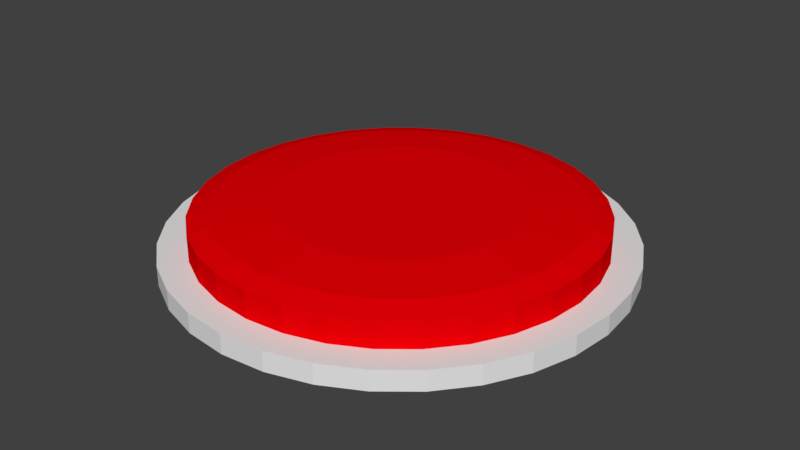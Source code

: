 # Source: pressurePlate.blend  (saved by Blender 2.81.16; exported with 4.5.12 LTS)
import bpy
from mathutils import Matrix  # noqa: F401  (used for matrix-valued properties, if any)

bpy.ops.wm.read_factory_settings(use_empty=True)
scene = bpy.context.scene
scene.name = 'Scene'

# ---- collections
col_collection_1 = bpy.data.collections.new('Collection 1'); scene.collection.children.link(col_collection_1)

# ---- materials (node trees are filled in below, after node groups)
mat_material_002 = bpy.data.materials.new('Material.002')
mat_material_002.alpha_threshold = 0.0
mat_material_002.use_transparent_shadow = False
mat_material_002.roughness = 0.5
mat_material_001 = bpy.data.materials.new('Material.001')
mat_material_001.alpha_threshold = 0.0
mat_material_001.use_transparent_shadow = False
mat_material_001.diffuse_color = (0.8, 0.0, 0.001762, 1.0)
mat_material_001.roughness = 0.5

# ---- material node trees

# ---- world
world_world = bpy.data.worlds.new('World'); scene.world = world_world
world_world.color = (0.05088, 0.05088, 0.05088)
world_world.use_sun_shadow = False
world_world.sun_shadow_jitter_overblur = 0.0
world_world.cycles.sampling_method = 'MANUAL'

# ---- meshes
me_cylinder_003 = bpy.data.meshes.new('Cylinder.003')
me_cylinder_003.from_pydata([(0.0, 1.0, -0.01098), (-4.831e-08, 0.8735, 0.07781), (0.1951, 0.9808, -0.01098), (0.1704, 0.8567, 0.07781), (0.3827, 0.9239, -0.01098), (0.3343, 0.807, 0.07781), (0.5556, 0.8315, -0.01098), (0.4853, 0.7263, 0.07781), (0.7071, 0.7071, -0.01098), (0.6176, 0.6176, 0.07781), (0.8315, 0.5556, -0.01098), (0.7263, 0.4853, 0.07781), (0.9239, 0.3827, -0.01098), (0.807, 0.3343, 0.07781), (0.9808, 0.1951, -0.01098), (0.8567, 0.1704, 0.07781), (1.0, 7.55e-08, -0.01098), (0.8735, 5.608e-08, 0.07781), (0.9808, -0.1951, -0.01098), (0.8567, -0.1704, 0.07781), (0.9239, -0.3827, -0.01098), (0.807, -0.3343, 0.07781), (0.8315, -0.5556, -0.01098), (0.7263, -0.4853, 0.07781), (0.7071, -0.7071, -0.01098), (0.6176, -0.6176, 0.07781), (0.5556, -0.8315, -0.01098), (0.4853, -0.7263, 0.07781), (0.3827, -0.9239, -0.01098), (0.3343, -0.807, 0.07781), (0.1951, -0.9808, -0.01098), (0.1704, -0.8567, 0.07781), (-3.258e-07, -1.0, -0.01098), (-2.87e-07, -0.8735, 0.07781), (-0.1951, -0.9808, -0.01098), (-0.1704, -0.8567, 0.07781), (-0.3827, -0.9239, -0.01098), (-0.3343, -0.807, 0.07781), (-0.5556, -0.8315, -0.01098), (-0.4853, -0.7263, 0.07781), (-0.7071, -0.7071, -0.01098), (-0.6176, -0.6176, 0.07781), (-0.8315, -0.5556, -0.01098), (-0.7263, -0.4853, 0.07781), (-0.9239, -0.3827, -0.01098), (-0.807, -0.3343, 0.07781), (-0.9808, -0.1951, -0.01098), (-0.8567, -0.1704, 0.07781), (-1.0, 9.656e-07, -0.01098), (-0.8735, 8.5e-07, 0.07781), (-0.9808, 0.1951, -0.01098), (-0.8567, 0.1704, 0.07781), (-0.9239, 0.3827, -0.01098), (-0.807, 0.3343, 0.07781), (-0.8315, 0.5556, -0.01098), (-0.7263, 0.4853, 0.07781), (-0.7071, 0.7071, -0.01098), (-0.6176, 0.6176, 0.07781), (-0.5556, 0.8315, -0.01098), (-0.4853, 0.7263, 0.07781), (-0.3827, 0.9239, -0.01098), (-0.3343, 0.807, 0.07781), (-0.1951, 0.9808, -0.01098), (-0.1704, 0.8567, 0.07781), (0.1951, 0.9808, 0.07781), (0.0, 1.0, 0.07781), (0.3827, 0.9239, 0.07781), (0.5556, 0.8315, 0.07781), (0.7071, 0.7071, 0.07781), (0.8315, 0.5556, 0.07781), (0.9239, 0.3827, 0.07781), (0.9808, 0.1951, 0.07781), (1.0, 7.55e-08, 0.07781), (0.9808, -0.1951, 0.07781), (0.9239, -0.3827, 0.07781), (0.8315, -0.5556, 0.07781), (0.7071, -0.7071, 0.07781), (0.5556, -0.8315, 0.07781), (0.3827, -0.9239, 0.07781), (0.1951, -0.9808, 0.07781), (-3.258e-07, -1.0, 0.07781), (-0.1951, -0.9808, 0.07781), (-0.3827, -0.9239, 0.07781), (-0.5556, -0.8315, 0.07781), (-0.7071, -0.7071, 0.07781), (-0.8315, -0.5556, 0.07781), (-0.9239, -0.3827, 0.07781), (-0.9808, -0.1951, 0.07781), (-1.0, 9.656e-07, 0.07781), (-0.9808, 0.1951, 0.07781), (-0.9239, 0.3827, 0.07781), (-0.8315, 0.5556, 0.07781), (-0.7071, 0.7071, 0.07781), (-0.5556, 0.8315, 0.07781), (-0.3827, 0.9239, 0.07781), (-0.1951, 0.9808, 0.07781)], [], [(0, 65, 64, 2), (2, 64, 66, 4), (4, 66, 67, 6), (6, 67, 68, 8), (8, 68, 69, 10), (10, 69, 70, 12), (12, 70, 71, 14), (14, 71, 72, 16), (16, 72, 73, 18), (18, 73, 74, 20), (20, 74, 75, 22), (22, 75, 76, 24), (24, 76, 77, 26), (26, 77, 78, 28), (28, 78, 79, 30), (30, 79, 80, 32), (32, 80, 81, 34), (34, 81, 82, 36), (36, 82, 83, 38), (38, 83, 84, 40), (40, 84, 85, 42), (42, 85, 86, 44), (44, 86, 87, 46), (46, 87, 88, 48), (48, 88, 89, 50), (50, 89, 90, 52), (52, 90, 91, 54), (54, 91, 92, 56), (56, 92, 93, 58), (58, 93, 94, 60), (60, 94, 95, 62), (62, 95, 65, 0), (0, 2, 4, 6, 8, 10, 12, 14, 16, 18, 20, 22, 24, 26, 28, 30, 32, 34, 36, 38, 40, 42, 44, 46, 48, 50, 52, 54, 56, 58, 60, 62), (1, 3, 64, 65), (3, 5, 66, 64), (5, 7, 67, 66), (7, 9, 68, 67), (9, 11, 69, 68), (11, 13, 70, 69), (13, 15, 71, 70), (15, 17, 72, 71), (17, 19, 73, 72), (19, 21, 74, 73), (21, 23, 75, 74), (23, 25, 76, 75), (25, 27, 77, 76), (27, 29, 78, 77), (29, 31, 79, 78), (31, 33, 80, 79), (33, 35, 81, 80), (35, 37, 82, 81), (37, 39, 83, 82), (39, 41, 84, 83), (41, 43, 85, 84), (43, 45, 86, 85), (45, 47, 87, 86), (47, 49, 88, 87), (49, 51, 89, 88), (51, 53, 90, 89), (53, 55, 91, 90), (55, 57, 92, 91), (57, 59, 93, 92), (59, 61, 94, 93), (61, 63, 95, 94), (63, 1, 65, 95)])
me_cylinder_003.materials.append(mat_material_002)
me_cylinder_003.use_remesh_preserve_volume = False
me_cylinder_003.use_remesh_preserve_attributes = False
me_cylinder_003.use_mirror_vertex_groups = False
me_cylinder_003.update()
me_cylinder_001 = bpy.data.meshes.new('Cylinder.001')
me_cylinder_001.from_pydata([(-4.831e-08, 0.8735, 0.07781), (0.1704, 0.8567, 0.07781), (0.3343, 0.807, 0.07781), (0.4853, 0.7263, 0.07781), (0.6176, 0.6176, 0.07781), (0.7263, 0.4853, 0.07781), (0.807, 0.3343, 0.07781), (0.8567, 0.1704, 0.07781), (0.8735, 5.608e-08, 0.07781), (0.8567, -0.1704, 0.07781), (0.807, -0.3343, 0.07781), (0.7263, -0.4853, 0.07781), (0.6176, -0.6176, 0.07781), (0.4853, -0.7263, 0.07781), (0.3343, -0.807, 0.07781), (0.1704, -0.8567, 0.07781), (-2.87e-07, -0.8735, 0.07781), (-0.1704, -0.8567, 0.07781), (-0.3343, -0.807, 0.07781), (-0.4853, -0.7263, 0.07781), (-0.6176, -0.6176, 0.07781), (-0.7263, -0.4853, 0.07781), (-0.807, -0.3343, 0.07781), (-0.8567, -0.1704, 0.07781), (-0.8735, 8.5e-07, 0.07781), (-0.8567, 0.1704, 0.07781), (-0.807, 0.3343, 0.07781), (-0.7263, 0.4853, 0.07781), (-0.6176, 0.6176, 0.07781), (-0.4853, 0.7263, 0.07781), (-0.3343, 0.807, 0.07781), (-0.1704, 0.8567, 0.07781), (0.1035, 0.5202, 0.2446), (-7.065e-08, 0.5304, 0.2446), (0.203, 0.49, 0.2446), (0.2947, 0.441, 0.2446), (0.375, 0.375, 0.2446), (0.441, 0.2947, 0.2446), (0.49, 0.203, 0.2446), (0.5202, 0.1035, 0.2446), (0.5304, 9.253e-08, 0.2446), (0.5202, -0.1035, 0.2446), (0.49, -0.203, 0.2446), (0.441, -0.2947, 0.2446), (0.375, -0.375, 0.2446), (0.2947, -0.441, 0.2446), (0.203, -0.49, 0.2446), (0.1035, -0.5202, 0.2446), (-1.499e-07, -0.5304, 0.2446), (-0.1035, -0.5202, 0.2446), (-0.203, -0.49, 0.2446), (-0.2947, -0.441, 0.2446), (-0.375, -0.375, 0.2446), (-0.441, -0.2947, 0.2446), (-0.49, -0.203, 0.2446), (-0.5202, -0.1035, 0.2446), (-0.5304, 5.699e-07, 0.2446), (-0.5202, 0.1035, 0.2446), (-0.49, 0.203, 0.2446), (-0.441, 0.2947, 0.2446), (-0.375, 0.375, 0.2446), (-0.2947, 0.441, 0.2446), (-0.203, 0.49, 0.2446), (-0.1035, 0.5202, 0.2446), (0.1704, 0.8567, 0.1977), (-4.782e-08, 0.8735, 0.1977), (0.3343, 0.807, 0.1977), (0.4853, 0.7263, 0.1977), (0.6176, 0.6176, 0.1977), (0.7263, 0.4853, 0.1977), (0.807, 0.3343, 0.1977), (0.8567, 0.1704, 0.1977), (0.8735, 5.608e-08, 0.1977), (0.8567, -0.1704, 0.1977), (0.807, -0.3343, 0.1977), (0.7263, -0.4853, 0.1977), (0.6176, -0.6176, 0.1977), (0.4853, -0.7263, 0.1977), (0.3343, -0.807, 0.1977), (0.1704, -0.8567, 0.1977), (-2.865e-07, -0.8735, 0.1977), (-0.1704, -0.8567, 0.1977), (-0.3343, -0.807, 0.1977), (-0.4853, -0.7263, 0.1977), (-0.6176, -0.6176, 0.1977), (-0.7263, -0.4853, 0.1977), (-0.807, -0.3343, 0.1977), (-0.8567, -0.1704, 0.1977), (-0.8735, 8.5e-07, 0.1977), (-0.8567, 0.1704, 0.1977), (-0.807, 0.3343, 0.1977), (-0.7263, 0.4853, 0.1977), (-0.6176, 0.6176, 0.1977), (-0.4853, 0.7263, 0.1977), (-0.3343, 0.807, 0.1977), (-0.1704, 0.8567, 0.1977), (0.1518, 0.7633, 0.2241), (-7.456e-08, 0.7782, 0.2241), (0.2978, 0.719, 0.2241), (0.4324, 0.6471, 0.2241), (0.5503, 0.5503, 0.2241), (0.6471, 0.4324, 0.2241), (0.719, 0.2978, 0.2241), (0.7633, 0.1518, 0.2241), (0.7782, 5.643e-08, 0.2241), (0.7633, -0.1518, 0.2241), (0.719, -0.2978, 0.2241), (0.6471, -0.4324, 0.2241), (0.5503, -0.5503, 0.2241), (0.4324, -0.6471, 0.2241), (0.2978, -0.719, 0.2241), (0.1518, -0.7633, 0.2241), (-2.53e-07, -0.7782, 0.2241), (-0.1518, -0.7633, 0.2241), (-0.2978, -0.719, 0.2241), (-0.4324, -0.6471, 0.2241), (-0.5503, -0.5503, 0.2241), (-0.6471, -0.4324, 0.2241), (-0.719, -0.2978, 0.2241), (-0.7633, -0.1518, 0.2241), (-0.7782, 7.662e-07, 0.2241), (-0.7633, 0.1518, 0.2241), (-0.719, 0.2978, 0.2241), (-0.6471, 0.4324, 0.2241), (-0.5503, 0.5503, 0.2241), (-0.4324, 0.6471, 0.2241), (-0.2978, 0.719, 0.2241), (-0.1518, 0.7633, 0.2241)], [], [(21, 20, 84, 85), (32, 33, 63, 62, 61, 60, 59, 58, 57, 56, 55, 54, 53, 52, 51, 50, 49, 48, 47, 46, 45, 44, 43, 42, 41, 40, 39, 38, 37, 36, 35, 34), (8, 7, 71, 72), (22, 21, 85, 86), (9, 8, 72, 73), (23, 22, 86, 87), (10, 9, 73, 74), (24, 23, 87, 88), (11, 10, 74, 75), (25, 24, 88, 89), (12, 11, 75, 76), (26, 25, 89, 90), (13, 12, 76, 77), (27, 26, 90, 91), (14, 13, 77, 78), (1, 0, 65, 64), (28, 27, 91, 92), (15, 14, 78, 79), (2, 1, 64, 66), (29, 28, 92, 93), (16, 15, 79, 80), (3, 2, 66, 67), (30, 29, 93, 94), (17, 16, 80, 81), (4, 3, 67, 68), (31, 30, 94, 95), (18, 17, 81, 82), (5, 4, 68, 69), (0, 31, 95, 65), (19, 18, 82, 83), (6, 5, 69, 70), (20, 19, 83, 84), (7, 6, 70, 71), (97, 96, 64, 65), (96, 98, 66, 64), (98, 99, 67, 66), (99, 100, 68, 67), (100, 101, 69, 68), (101, 102, 70, 69), (102, 103, 71, 70), (103, 104, 72, 71), (104, 105, 73, 72), (105, 106, 74, 73), (106, 107, 75, 74), (107, 108, 76, 75), (108, 109, 77, 76), (109, 110, 78, 77), (110, 111, 79, 78), (111, 112, 80, 79), (112, 113, 81, 80), (113, 114, 82, 81), (114, 115, 83, 82), (115, 116, 84, 83), (116, 117, 85, 84), (117, 118, 86, 85), (118, 119, 87, 86), (119, 120, 88, 87), (120, 121, 89, 88), (121, 122, 90, 89), (122, 123, 91, 90), (123, 124, 92, 91), (124, 125, 93, 92), (125, 126, 94, 93), (126, 127, 95, 94), (127, 97, 65, 95), (33, 32, 96, 97), (32, 34, 98, 96), (34, 35, 99, 98), (35, 36, 100, 99), (36, 37, 101, 100), (37, 38, 102, 101), (38, 39, 103, 102), (39, 40, 104, 103), (40, 41, 105, 104), (41, 42, 106, 105), (42, 43, 107, 106), (43, 44, 108, 107), (44, 45, 109, 108), (45, 46, 110, 109), (46, 47, 111, 110), (47, 48, 112, 111), (48, 49, 113, 112), (49, 50, 114, 113), (50, 51, 115, 114), (51, 52, 116, 115), (52, 53, 117, 116), (53, 54, 118, 117), (54, 55, 119, 118), (55, 56, 120, 119), (56, 57, 121, 120), (57, 58, 122, 121), (58, 59, 123, 122), (59, 60, 124, 123), (60, 61, 125, 124), (61, 62, 126, 125), (62, 63, 127, 126), (63, 33, 97, 127)])
me_cylinder_001.materials.append(mat_material_001)
me_cylinder_001.use_remesh_preserve_volume = False
me_cylinder_001.use_remesh_preserve_attributes = False
me_cylinder_001.use_mirror_vertex_groups = False
me_cylinder_001.update()

# ---- objects
ob_cylinder_001 = bpy.data.objects.new('Cylinder.001', me_cylinder_003)
ob_cylinder = bpy.data.objects.new('Cylinder', me_cylinder_001)

# ---- transforms, parenting, visibility, modifiers, constraints
ob_cylinder_001.location = (0.0, 0.0, 0.0)
ob_cylinder_001.lineart.crease_threshold = 0.0
_vg = ob_cylinder_001.vertex_groups.new(name='Bone')
for _i, _w in zip([0, 1, 2, 3, 4, 5, 6, 7, 8, 9, 10, 11, 12, 13, 14, 15, 16, 17, 18, 19, 20, 21, 22, 23, 24, 25, 26, 27, 28, 29, 30, 31, 32, 33, 34, 35, 36, 37, 38, 39, 40, 41, 42, 43, 44, 45, 46, 47, 48, 49, 50, 51, 52, 53, 54, 55, 56, 57, 58, 59, 60, 61, 62, 63, 64, 65, 66, 67, 68, 69, 70, 71, 72, 73, 74, 75, 76, 77, 78, 79, 80, 81, 82, 83, 84, 85, 86, 87, 88, 89, 90, 91, 92, 93, 94, 95], [0.0, 0.0, 0.0, 0.0, 0.0, 0.0, 0.0, 0.0, 0.0, 0.0, 0.0, 0.0, 0.0, 0.0, 0.0, 0.0, 0.0, 0.0, 0.0, 0.0, 0.0, 0.0, 0.0, 0.0, 0.0, 0.0, 0.0, 0.0, 0.0, 0.0, 0.0, 0.0, 0.0, 0.0, 0.0, 0.0, 0.0, 0.0, 0.0, 0.0, 0.0, 0.0, 0.0, 0.0, 0.0, 0.0, 0.0, 0.0, 0.0, 0.0, 0.0, 0.0, 0.0, 0.0, 0.0, 0.0, 0.0, 0.0, 0.0, 0.0, 0.0, 0.0, 0.0, 0.0, 0.0, 0.0, 0.0, 0.0, 0.0, 0.0, 0.0, 0.0, 0.0, 0.0, 0.0, 0.0, 0.0, 0.0, 0.0, 0.0, 0.0, 0.0, 0.0, 0.0, 0.0, 0.0, 0.0, 0.0, 0.0, 0.0, 0.0, 0.0, 0.0, 0.0, 0.0, 0.0]): _vg.add([_i], _w, 'REPLACE')
_vg = ob_cylinder_001.vertex_groups.new(name='Bone.001')
for _i, _w in zip([0, 1, 2, 3, 4, 5, 6, 7, 8, 9, 10, 11, 12, 13, 14, 15, 16, 17, 18, 19, 20, 21, 22, 23, 24, 25, 26, 27, 28, 29, 30, 31, 32, 33, 34, 35, 36, 37, 38, 39, 40, 41, 42, 43, 44, 45, 46, 47, 48, 49, 50, 51, 52, 53, 54, 55, 56, 57, 58, 59, 60, 61, 62, 63, 64, 65, 66, 67, 68, 69, 70, 71, 72, 73, 74, 75, 76, 77, 78, 79, 80, 81, 82, 83, 84, 85, 86, 87, 88, 89, 90, 91, 92, 93, 94, 95], [0.0, 0.0, 0.0, 0.0, 0.0, 0.0, 0.0, 0.0, 0.0, 0.0, 0.0, 0.0, 0.0, 0.0, 0.0, 0.0, 0.0, 0.0, 0.0, 0.0, 0.0, 0.0, 0.0, 0.0, 0.0, 0.0, 0.0, 0.0, 0.0, 0.0, 0.0, 0.0, 0.0, 0.0, 0.0, 0.0, 0.0, 0.1466, 0.0, 1.0, 0.0, 0.2989, 0.0, 0.0, 0.0, 0.0, 0.0, 0.0, 0.0, 0.0, 0.0, 0.0, 0.0, 0.0, 0.0, 1.0, 0.0, 1.0, 0.0, 1.0, 0.0, 0.01489, 0.0, 0.0, 0.0, 0.0, 0.0, 0.0, 0.0, 0.0, 0.0, 0.0, 0.0, 0.0, 0.0, 0.0, 0.0, 0.0, 0.0, 0.0, 0.0, 0.0, 0.0, 0.0, 0.0, 0.0, 0.0, 0.0, 0.0, 0.0, 0.0, 0.0, 0.0, 0.0, 0.0, 0.0]): _vg.add([_i], _w, 'REPLACE')
_m = ob_cylinder_001.modifiers.new('Armature', 'ARMATURE')
ob_cylinder.location = (0.0, 0.0, 0.0)
ob_cylinder.lineart.crease_threshold = 0.0
_vg = ob_cylinder.vertex_groups.new(name='Bone')
for _i, _w in zip([0, 1, 2, 3, 4, 5, 6, 7, 8, 9, 10, 11, 12, 13, 14, 15, 16, 17, 18, 19, 20, 21, 22, 23, 24, 25, 26, 27, 28, 29, 30, 31, 32, 33, 34, 35, 36, 37, 38, 39, 40, 41, 42, 43, 44, 45, 46, 47, 48, 49, 50, 51, 52, 53, 54, 55, 56, 57, 58, 59, 60, 61, 62, 63, 64, 65, 66, 67, 68, 69, 70, 71, 72, 73, 74, 75, 76, 77, 78, 79, 80, 81, 82, 83, 84, 85, 86, 87, 88, 89, 90, 91, 92, 93, 94, 95, 96, 97, 98, 99, 100, 101, 102, 103, 104, 105, 106, 107, 108, 109, 110, 111, 112, 113, 114, 115, 116, 117, 118, 119, 120, 121, 122, 123, 124, 125, 126, 127], [0.0, 0.0, 0.0, 0.0, 0.0, 0.0, 0.0, 0.0, 0.0, 0.0, 0.0, 0.0, 0.0, 0.0, 0.0, 0.0, 0.0, 0.0, 0.0, 0.0, 0.0, 0.0, 0.0, 0.0, 0.0, 0.0, 0.0, 0.0, 0.0, 0.0, 0.0, 0.0, 0.0, 0.0, 0.0, 0.0, 0.0, 0.0, 0.0, 0.0, 0.0, 0.0, 0.0, 0.0, 0.0, 0.0, 0.0, 0.0, 0.0, 0.0, 0.0, 0.0, 0.0, 0.0, 0.0, 0.0, 0.0, 0.0, 0.0, 0.0, 0.0, 0.0, 0.0, 0.0, 0.0, 0.0, 0.0, 0.0, 0.0, 0.0, 0.0, 0.0, 0.0, 0.0, 0.0, 0.0, 0.0, 0.0, 0.0, 0.0, 0.0, 0.0, 0.0, 0.0, 0.0, 0.0, 0.0, 0.0, 0.0, 0.0, 0.0, 0.0, 0.0, 0.0, 0.0, 0.0, 0.0, 0.0, 0.0, 0.0, 0.0, 0.0, 0.0, 0.0, 0.0, 0.0, 0.0, 0.0, 0.0, 0.0, 0.0, 0.0, 0.0, 0.0, 0.0, 0.0, 0.0, 0.0, 0.0, 0.0, 0.0, 0.0, 0.0, 0.0, 0.0, 0.0, 0.0, 0.0]): _vg.add([_i], _w, 'REPLACE')
_vg = ob_cylinder.vertex_groups.new(name='Bone.001')
for _i, _w in zip([0, 1, 2, 3, 4, 5, 6, 7, 8, 9, 10, 11, 12, 13, 14, 15, 16, 17, 18, 19, 20, 21, 22, 23, 24, 25, 26, 27, 28, 29, 30, 31, 32, 33, 34, 35, 36, 37, 38, 39, 40, 41, 42, 43, 44, 45, 46, 47, 48, 49, 50, 51, 52, 53, 54, 55, 56, 57, 58, 59, 60, 61, 62, 63, 64, 65, 66, 67, 68, 69, 70, 71, 72, 73, 74, 75, 76, 77, 78, 79, 80, 81, 82, 83, 84, 85, 86, 87, 88, 89, 90, 91, 92, 93, 94, 95, 96, 97, 98, 99, 100, 101, 102, 103, 104, 105, 106, 107, 108, 109, 110, 111, 112, 113, 114, 115, 116, 117, 118, 119, 120, 121, 122, 123, 124, 125, 126, 127], [0.0, 0.0, 0.0, 0.0, 0.0, 0.0, 0.0, 0.0, 0.0, 0.0, 0.0, 0.0, 0.0, 0.0, 0.2036, 0.0, 0.0, 0.0, 0.0, 1.0, 0.2989, 0.0, 0.0, 0.0, 0.0, 0.0, 0.0, 0.0, 0.0, 0.0, 0.0, 0.0, 1.0, 1.0, 1.0, 1.0, 1.0, 1.0, 1.0, 1.0, 1.0, 1.0, 1.0, 1.0, 1.0, 1.0, 1.0, 1.0, 1.0, 1.0, 1.0, 1.0, 1.0, 1.0, 1.0, 0.9896, 1.0, 1.0, 1.0, 1.0, 1.0, 1.0, 1.0, 1.0, 1.0, 1.0, 1.0, 1.0, 1.0, 1.0, 1.0, 1.0, 1.0, 1.0, 1.0, 1.0, 1.0, 1.0, 1.0, 1.0, 1.0, 1.0, 1.0, 0.4843, 1.0, 1.0, 1.0, 1.0, 1.0, 1.0, 1.0, 1.0, 1.0, 1.0, 1.0, 1.0, 1.0, 1.0, 1.0, 1.0, 1.0, 1.0, 1.0, 1.0, 1.0, 1.0, 1.0, 1.0, 1.0, 1.0, 1.0, 1.0, 1.0, 1.0, 1.0, 1.0, 1.0, 1.0, 1.0, 1.0, 1.0, 1.0, 1.0, 1.0, 1.0, 1.0, 1.0, 1.0]): _vg.add([_i], _w, 'REPLACE')
_m = ob_cylinder.modifiers.new('Armature', 'ARMATURE')

# ---- collection membership
col_collection_1.objects.link(ob_cylinder_001)
col_collection_1.objects.link(ob_cylinder)

# ---- scene / render settings (as saved in the file)
scene.frame_start = 1; scene.frame_end = 250; scene.frame_set(1)
scene.render.engine = 'BLENDER_EEVEE_NEXT'
scene.render.resolution_percentage = 50
scene.render.dither_intensity = 0.0
scene.cycles.use_denoising = False
scene.cycles.samples = 128
scene.cycles.sampling_pattern = 'TABULATED_SOBOL'
scene.cycles.use_adaptive_sampling = False
scene.cycles.use_light_tree = False
scene.cycles.blur_glossy = 0.0
scene.cycles.sample_clamp_indirect = 0.0
scene.view_settings.view_transform = 'Standard'
bpy.context.view_layer.update()

# ---- added for rendering (the .blend has no active camera and no usable light): camera, sun
cam_auto = bpy.data.cameras.new('AutoCamera')
cam_auto.lens = 50.0
cam_auto.sensor_width = 36.0
cam_auto.clip_end = 1000.0
ob_auto_camera = bpy.data.objects.new('AutoCamera', cam_auto)
scene.collection.objects.link(ob_auto_camera)
ob_auto_camera.location = (2.62759, -3.15311, 2.21886)
ob_auto_camera.rotation_euler = (1.09748, -7.21219e-08, 0.694738)
scene.camera = ob_auto_camera
light_auto_sun = bpy.data.lights.new('AutoSun', 'SUN')
light_auto_sun.energy = 3.0
light_auto_sun.angle = 0.0523599
ob_auto_sun = bpy.data.objects.new('AutoSun', light_auto_sun)
scene.collection.objects.link(ob_auto_sun)
ob_auto_sun.rotation_euler = (0.872665, 0.174533, 0.523599)
bpy.context.view_layer.update()
